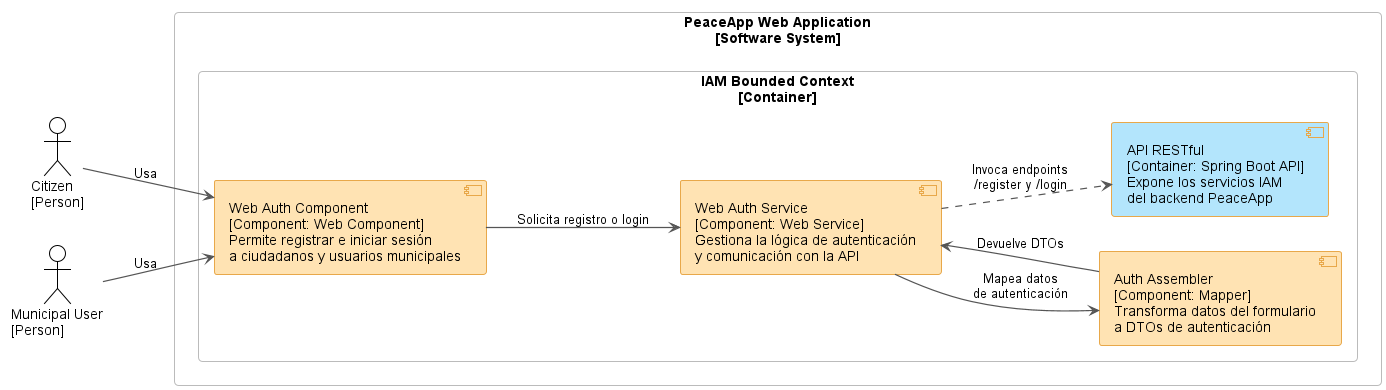

The diagram above was rendered by PlantUML. Its source (embedded in the PNG):
@startuml component-webapp-iam
!theme plain
left to right direction

skinparam backgroundColor #FFFFFF
skinparam shadowing false
skinparam defaultFontName Arial
skinparam ArrowColor #555555
skinparam ArrowThickness 1.2

skinparam rectangle {
  BorderColor #BBBBBB
  BackgroundColor #FFFFFF
  FontColor #000000
  RoundCorner 8
}

skinparam component {
  BorderColor #E8A84A
  BackgroundColor #FFE3B3
  FontColor #000000
}

actor "Citizen\n[Person]" as Citizen
actor "Municipal User\n[Person]" as MunicipalUser

rectangle "PeaceApp Web Application\n[Software System]" as WebSystem {

  rectangle "IAM Bounded Context\n[Container]" as IAMContext {

    component "Web Auth Component\n[Component: Web Component]\nPermite registrar e iniciar sesión\na ciudadanos y usuarios municipales" as WebAuthComponent

    component "Web Auth Service\n[Component: Web Service]\nGestiona la lógica de autenticación\ny comunicación con la API" as WebAuthService

    component "Auth Assembler\n[Component: Mapper]\nTransforma datos del formulario\na DTOs de autenticación" as AuthAssembler

    component "API RESTful\n[Container: Spring Boot API]\nExpone los servicios IAM\ndel backend PeaceApp" as ApiRest #B3E5FC
  }
}

Citizen --> WebAuthComponent : Usa
MunicipalUser --> WebAuthComponent : Usa

WebAuthComponent --> WebAuthService : Solicita registro o login
WebAuthService --> AuthAssembler : Mapea datos\nde autenticación
AuthAssembler --> WebAuthService : Devuelve DTOs
WebAuthService ..> ApiRest : Invoca endpoints\n/register y /login

@enduml